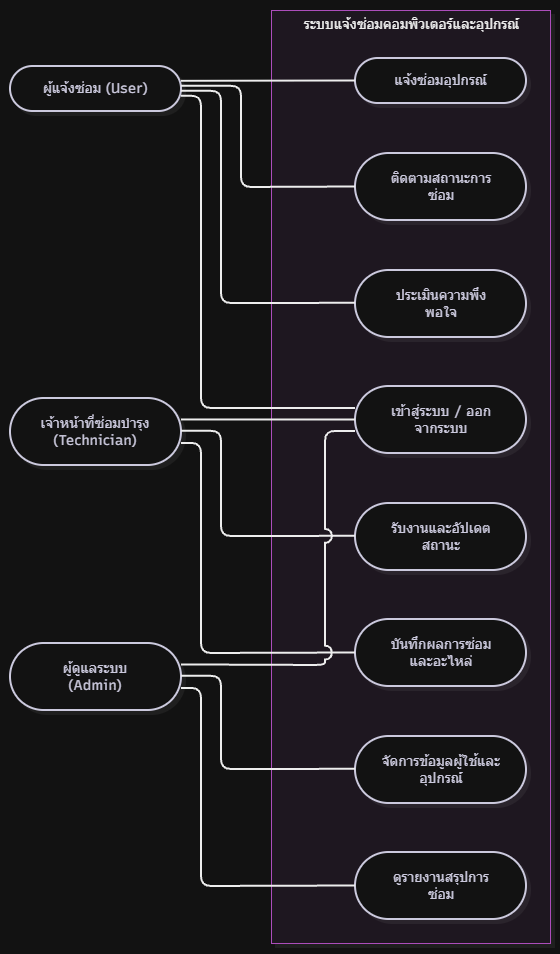

The diagram above was exported from draw.io. Its source (the exported page's mxGraphModel, read from the mxfile embedded in the PNG):
<mxGraphModel dx="2438" dy="1340" grid="1" gridSize="10" guides="1" tooltips="1" connect="1" arrows="1" fold="1" page="1" pageScale="1" pageWidth="827" pageHeight="1169" math="0" shadow="0">
  <root>
    <mxCell id="0" />
    <mxCell id="1" parent="0" />
    <UserObject label="" mermaidData="{&#10;  &quot;data&quot;: &quot;flowchart LR\n    User([\&quot;ผู้แจ้งซ่อม (User)\&quot;])\n    Tech([\&quot;เจ้าหน้าที่ซ่อมบำรุง (Technician)\&quot;])\n    Admin([\&quot;ผู้ดูแลระบบ (Admin)\&quot;])\n\n    subgraph ระบบแจ้งซ่อมคอมพิวเตอร์และอุปกรณ์\n        UC1([เข้าสู่ระบบ / ออกจากระบบ])\n        UC2([แจ้งซ่อมอุปกรณ์])\n        UC3([ติดตามสถานะการซ่อม])\n        UC4([ประเมินความพึงพอใจ])\n        UC5([รับงานและอัปเดตสถานะ])\n        UC6([บันทึกผลการซ่อมและอะไหล่])\n        UC7([จัดการข้อมูลผู้ใช้และอุปกรณ์])\n        UC8([ดูรายงานสรุปการซ่อม])\n    end\n\n    User --- UC1\n    User --- UC2\n    User --- UC3\n    User --- UC4\n\n    Tech --- UC1\n    Tech --- UC5\n    Tech --- UC6\n\n    Admin --- UC1\n    Admin --- UC7\n    Admin --- UC8&quot;,&#10;  &quot;config&quot;: null,&#10;  &quot;version&quot;: &quot;12&quot;&#10;}" id="GfuRnyua8wbsHLxOZUtQ-1">
      <mxCell connectable="0" parent="1" style="group;transparentBounds=1;editIcon=1;lockedGroup=0;groupPadding=10;" vertex="1">
        <mxGeometry as="geometry" />
      </mxCell>
    </UserObject>
    <UserObject label="ระบบแจ้งซ่อมคอมพิวเตอร์และอุปกรณ์" mermaidId="n:ระบบแจ้งซ่อมคอมพิวเตอร์และอุปกรณ์" mermaidBaseStyle="html=1;whiteSpace=nowrap;strokeWidth=1;verticalAlign=top;fillColor=#FDF4FF;strokeColor=#E879F9;fontColor=#000000;fontFamily=Recursive;fontSize=14;shadow=1;shadowColor=#000000;shadowOffsetX=4;shadowOffsetY=4;shadowBlur=0;shadowOpacity=6;" mermaidBaseValue="ระบบแจ้งซ่อมคอมพิวเตอร์และอุปกรณ์" id="GfuRnyua8wbsHLxOZUtQ-2">
      <mxCell parent="GfuRnyua8wbsHLxOZUtQ-1" style="html=1;whiteSpace=nowrap;strokeWidth=1;verticalAlign=top;fillColor=#FDF4FF;strokeColor=#E879F9;fontColor=#000000;fontFamily=Recursive;fontSize=14;shadow=1;shadowColor=#000000;shadowOffsetX=4;shadowOffsetY=4;shadowBlur=0;shadowOpacity=6;fontSource=https%3A%2F%2Ffonts.googleapis.com%2Fcss%3Ffamily%3DRecursive;" vertex="1">
        <mxGeometry height="933" width="279" x="291" y="30" as="geometry" />
      </mxCell>
    </UserObject>
    <UserObject label="เข้าสู่ระบบ / ออกจากระบบ" mermaidId="n:UC1" mermaidBaseStyle="html=1;rounded=1;whiteSpace=wrap;arcSize=50;strokeWidth=2;fillColor=#ffffff;strokeColor=#28253D;fontColor=#28253D;fontFamily=Recursive;fontSize=14;shadow=1;shadowColor=#000000;shadowOffsetX=4;shadowOffsetY=4;shadowBlur=0;shadowOpacity=6;" mermaidBaseValue="เข้าสู่ระบบ / ออกจากระบบ" id="GfuRnyua8wbsHLxOZUtQ-3">
      <mxCell parent="GfuRnyua8wbsHLxOZUtQ-2" style="html=1;rounded=1;whiteSpace=wrap;arcSize=50;strokeWidth=2;fillColor=#ffffff;strokeColor=#28253D;fontColor=#28253D;fontFamily=Recursive;fontSize=14;shadow=1;shadowColor=#000000;shadowOffsetX=4;shadowOffsetY=4;shadowBlur=0;shadowOpacity=6;labelWidth=120;fontSource=https%3A%2F%2Ffonts.googleapis.com%2Fcss%3Ffamily%3DRecursive;" vertex="1">
        <mxGeometry height="67" width="171" x="84" y="376" as="geometry" />
      </mxCell>
    </UserObject>
    <UserObject label="แจ้งซ่อมอุปกรณ์" mermaidId="n:UC2" mermaidBaseStyle="html=1;rounded=1;whiteSpace=wrap;arcSize=50;strokeWidth=2;fillColor=#ffffff;strokeColor=#28253D;fontColor=#28253D;fontFamily=Recursive;fontSize=14;shadow=1;shadowColor=#000000;shadowOffsetX=4;shadowOffsetY=4;shadowBlur=0;shadowOpacity=6;" mermaidBaseValue="แจ้งซ่อมอุปกรณ์" id="GfuRnyua8wbsHLxOZUtQ-4">
      <mxCell parent="GfuRnyua8wbsHLxOZUtQ-2" style="html=1;rounded=1;whiteSpace=wrap;arcSize=50;strokeWidth=2;fillColor=#ffffff;strokeColor=#28253D;fontColor=#28253D;fontFamily=Recursive;fontSize=14;shadow=1;shadowColor=#000000;shadowOffsetX=4;shadowOffsetY=4;shadowBlur=0;shadowOpacity=6;fontSource=https%3A%2F%2Ffonts.googleapis.com%2Fcss%3Ffamily%3DRecursive;" vertex="1">
        <mxGeometry height="45" width="171" x="84" y="48" as="geometry" />
      </mxCell>
    </UserObject>
    <UserObject label="ติดตามสถานะการซ่อม" mermaidId="n:UC3" mermaidBaseStyle="html=1;rounded=1;whiteSpace=wrap;arcSize=50;strokeWidth=2;fillColor=#ffffff;strokeColor=#28253D;fontColor=#28253D;fontFamily=Recursive;fontSize=14;shadow=1;shadowColor=#000000;shadowOffsetX=4;shadowOffsetY=4;shadowBlur=0;shadowOpacity=6;" mermaidBaseValue="ติดตามสถานะการซ่อม" id="GfuRnyua8wbsHLxOZUtQ-5">
      <mxCell parent="GfuRnyua8wbsHLxOZUtQ-2" style="html=1;rounded=1;whiteSpace=wrap;arcSize=50;strokeWidth=2;fillColor=#ffffff;strokeColor=#28253D;fontColor=#28253D;fontFamily=Recursive;fontSize=14;shadow=1;shadowColor=#000000;shadowOffsetX=4;shadowOffsetY=4;shadowBlur=0;shadowOpacity=6;labelWidth=120;fontSource=https%3A%2F%2Ffonts.googleapis.com%2Fcss%3Ffamily%3DRecursive;" vertex="1">
        <mxGeometry height="67" width="171" x="84" y="143" as="geometry" />
      </mxCell>
    </UserObject>
    <UserObject label="ประเมินความพึงพอใจ" mermaidId="n:UC4" mermaidBaseStyle="html=1;rounded=1;whiteSpace=wrap;arcSize=50;strokeWidth=2;fillColor=#ffffff;strokeColor=#28253D;fontColor=#28253D;fontFamily=Recursive;fontSize=14;shadow=1;shadowColor=#000000;shadowOffsetX=4;shadowOffsetY=4;shadowBlur=0;shadowOpacity=6;" mermaidBaseValue="ประเมินความพึงพอใจ" id="GfuRnyua8wbsHLxOZUtQ-6">
      <mxCell parent="GfuRnyua8wbsHLxOZUtQ-2" style="html=1;rounded=1;whiteSpace=wrap;arcSize=50;strokeWidth=2;fillColor=#ffffff;strokeColor=#28253D;fontColor=#28253D;fontFamily=Recursive;fontSize=14;shadow=1;shadowColor=#000000;shadowOffsetX=4;shadowOffsetY=4;shadowBlur=0;shadowOpacity=6;labelWidth=120;fontSource=https%3A%2F%2Ffonts.googleapis.com%2Fcss%3Ffamily%3DRecursive;" vertex="1">
        <mxGeometry height="67" width="171" x="84" y="260" as="geometry" />
      </mxCell>
    </UserObject>
    <UserObject label="รับงานและอัปเดตสถานะ" mermaidId="n:UC5" mermaidBaseStyle="html=1;rounded=1;whiteSpace=wrap;arcSize=50;strokeWidth=2;fillColor=#ffffff;strokeColor=#28253D;fontColor=#28253D;fontFamily=Recursive;fontSize=14;shadow=1;shadowColor=#000000;shadowOffsetX=4;shadowOffsetY=4;shadowBlur=0;shadowOpacity=6;" mermaidBaseValue="รับงานและอัปเดตสถานะ" id="GfuRnyua8wbsHLxOZUtQ-7">
      <mxCell parent="GfuRnyua8wbsHLxOZUtQ-2" style="html=1;rounded=1;whiteSpace=wrap;arcSize=50;strokeWidth=2;fillColor=#ffffff;strokeColor=#28253D;fontColor=#28253D;fontFamily=Recursive;fontSize=14;shadow=1;shadowColor=#000000;shadowOffsetX=4;shadowOffsetY=4;shadowBlur=0;shadowOpacity=6;labelWidth=120;fontSource=https%3A%2F%2Ffonts.googleapis.com%2Fcss%3Ffamily%3DRecursive;" vertex="1">
        <mxGeometry height="67" width="171" x="84" y="493" as="geometry" />
      </mxCell>
    </UserObject>
    <UserObject label="บันทึกผลการซ่อมและอะไหล่" mermaidId="n:UC6" mermaidBaseStyle="html=1;rounded=1;whiteSpace=wrap;arcSize=50;strokeWidth=2;fillColor=#ffffff;strokeColor=#28253D;fontColor=#28253D;fontFamily=Recursive;fontSize=14;shadow=1;shadowColor=#000000;shadowOffsetX=4;shadowOffsetY=4;shadowBlur=0;shadowOpacity=6;" mermaidBaseValue="บันทึกผลการซ่อมและอะไหล่" id="GfuRnyua8wbsHLxOZUtQ-8">
      <mxCell parent="GfuRnyua8wbsHLxOZUtQ-2" style="html=1;rounded=1;whiteSpace=wrap;arcSize=50;strokeWidth=2;fillColor=#ffffff;strokeColor=#28253D;fontColor=#28253D;fontFamily=Recursive;fontSize=14;shadow=1;shadowColor=#000000;shadowOffsetX=4;shadowOffsetY=4;shadowBlur=0;shadowOpacity=6;labelWidth=120;fontSource=https%3A%2F%2Ffonts.googleapis.com%2Fcss%3Ffamily%3DRecursive;" vertex="1">
        <mxGeometry height="67" width="171" x="84" y="609" as="geometry" />
      </mxCell>
    </UserObject>
    <UserObject label="จัดการข้อมูลผู้ใช้และอุปกรณ์" mermaidId="n:UC7" mermaidBaseStyle="html=1;rounded=1;whiteSpace=wrap;arcSize=50;strokeWidth=2;fillColor=#ffffff;strokeColor=#28253D;fontColor=#28253D;fontFamily=Recursive;fontSize=14;shadow=1;shadowColor=#000000;shadowOffsetX=4;shadowOffsetY=4;shadowBlur=0;shadowOpacity=6;" mermaidBaseValue="จัดการข้อมูลผู้ใช้และอุปกรณ์" id="GfuRnyua8wbsHLxOZUtQ-9">
      <mxCell parent="GfuRnyua8wbsHLxOZUtQ-2" style="html=1;rounded=1;whiteSpace=wrap;arcSize=50;strokeWidth=2;fillColor=#ffffff;strokeColor=#28253D;fontColor=#28253D;fontFamily=Recursive;fontSize=14;shadow=1;shadowColor=#000000;shadowOffsetX=4;shadowOffsetY=4;shadowBlur=0;shadowOpacity=6;labelWidth=120;fontSource=https%3A%2F%2Ffonts.googleapis.com%2Fcss%3Ffamily%3DRecursive;" vertex="1">
        <mxGeometry height="67" width="171" x="84" y="726" as="geometry" />
      </mxCell>
    </UserObject>
    <UserObject label="ดูรายงานสรุปการซ่อม" mermaidId="n:UC8" mermaidBaseStyle="html=1;rounded=1;whiteSpace=wrap;arcSize=50;strokeWidth=2;fillColor=#ffffff;strokeColor=#28253D;fontColor=#28253D;fontFamily=Recursive;fontSize=14;shadow=1;shadowColor=#000000;shadowOffsetX=4;shadowOffsetY=4;shadowBlur=0;shadowOpacity=6;" mermaidBaseValue="ดูรายงานสรุปการซ่อม" id="GfuRnyua8wbsHLxOZUtQ-10">
      <mxCell parent="GfuRnyua8wbsHLxOZUtQ-2" style="html=1;rounded=1;whiteSpace=wrap;arcSize=50;strokeWidth=2;fillColor=#ffffff;strokeColor=#28253D;fontColor=#28253D;fontFamily=Recursive;fontSize=14;shadow=1;shadowColor=#000000;shadowOffsetX=4;shadowOffsetY=4;shadowBlur=0;shadowOpacity=6;labelWidth=120;fontSource=https%3A%2F%2Ffonts.googleapis.com%2Fcss%3Ffamily%3DRecursive;" vertex="1">
        <mxGeometry height="67" width="171" x="84" y="842" as="geometry" />
      </mxCell>
    </UserObject>
    <UserObject label="ผู้แจ้งซ่อม (User)" mermaidId="n:User" mermaidBaseStyle="html=1;rounded=1;whiteSpace=wrap;arcSize=50;strokeWidth=2;fillColor=#ffffff;strokeColor=#28253D;fontColor=#28253D;fontFamily=Recursive;fontSize=14;shadow=1;shadowColor=#000000;shadowOffsetX=4;shadowOffsetY=4;shadowBlur=0;shadowOpacity=6;" mermaidBaseValue="ผู้แจ้งซ่อม (User)" id="GfuRnyua8wbsHLxOZUtQ-11">
      <mxCell parent="GfuRnyua8wbsHLxOZUtQ-1" style="html=1;rounded=1;whiteSpace=wrap;arcSize=50;strokeWidth=2;fillColor=#ffffff;strokeColor=#28253D;fontColor=#28253D;fontFamily=Recursive;fontSize=14;shadow=1;shadowColor=#000000;shadowOffsetX=4;shadowOffsetY=4;shadowBlur=0;shadowOpacity=6;fontSource=https%3A%2F%2Ffonts.googleapis.com%2Fcss%3Ffamily%3DRecursive;" vertex="1">
        <mxGeometry height="45" width="171" x="30" y="86" as="geometry" />
      </mxCell>
    </UserObject>
    <UserObject label="เจ้าหน้าที่ซ่อมบำรุง (Technician)" mermaidId="n:Tech" mermaidBaseStyle="html=1;rounded=1;whiteSpace=wrap;arcSize=50;strokeWidth=2;fillColor=#ffffff;strokeColor=#28253D;fontColor=#28253D;fontFamily=Recursive;fontSize=14;shadow=1;shadowColor=#000000;shadowOffsetX=4;shadowOffsetY=4;shadowBlur=0;shadowOpacity=6;" mermaidBaseValue="เจ้าหน้าที่ซ่อมบำรุง (Technician)" id="GfuRnyua8wbsHLxOZUtQ-12">
      <mxCell parent="GfuRnyua8wbsHLxOZUtQ-1" style="html=1;rounded=1;whiteSpace=wrap;arcSize=50;strokeWidth=2;fillColor=#ffffff;strokeColor=#28253D;fontColor=#28253D;fontFamily=Recursive;fontSize=14;shadow=1;shadowColor=#000000;shadowOffsetX=4;shadowOffsetY=4;shadowBlur=0;shadowOpacity=6;labelWidth=120;fontSource=https%3A%2F%2Ffonts.googleapis.com%2Fcss%3Ffamily%3DRecursive;" vertex="1">
        <mxGeometry height="67" width="171" x="30" y="418" as="geometry" />
      </mxCell>
    </UserObject>
    <UserObject label="ผู้ดูแลระบบ (Admin)" mermaidId="n:Admin" mermaidBaseStyle="html=1;rounded=1;whiteSpace=wrap;arcSize=50;strokeWidth=2;fillColor=#ffffff;strokeColor=#28253D;fontColor=#28253D;fontFamily=Recursive;fontSize=14;shadow=1;shadowColor=#000000;shadowOffsetX=4;shadowOffsetY=4;shadowBlur=0;shadowOpacity=6;" mermaidBaseValue="ผู้ดูแลระบบ (Admin)" id="GfuRnyua8wbsHLxOZUtQ-13">
      <mxCell parent="GfuRnyua8wbsHLxOZUtQ-1" style="html=1;rounded=1;whiteSpace=wrap;arcSize=50;strokeWidth=2;fillColor=#ffffff;strokeColor=#28253D;fontColor=#28253D;fontFamily=Recursive;fontSize=14;shadow=1;shadowColor=#000000;shadowOffsetX=4;shadowOffsetY=4;shadowBlur=0;shadowOpacity=6;labelWidth=120;fontSource=https%3A%2F%2Ffonts.googleapis.com%2Fcss%3Ffamily%3DRecursive;" vertex="1">
        <mxGeometry height="67" width="171" x="30" y="663" as="geometry" />
      </mxCell>
    </UserObject>
    <UserObject label="" mermaidId="e:User-&gt;UC1#0" mermaidBaseStyle="edgeStyle=orthogonalEdgeStyle;rounded=1;curved=0;startArrow=none;endArrow=none;jumpStyle=arc;jumpSize=12;strokeColor=#000000;exitX=1;exitY=0.66;entryX=0;entryY=0.33;strokeWidth=2;" mermaidBaseValue="" id="GfuRnyua8wbsHLxOZUtQ-14">
      <mxCell edge="1" parent="GfuRnyua8wbsHLxOZUtQ-1" source="GfuRnyua8wbsHLxOZUtQ-11" style="edgeStyle=orthogonalEdgeStyle;rounded=1;curved=0;startArrow=none;endArrow=none;jumpStyle=arc;jumpSize=12;strokeColor=#000000;exitX=1;exitY=0.66;entryX=0;entryY=0.33;strokeWidth=2;" target="GfuRnyua8wbsHLxOZUtQ-3">
        <mxGeometry relative="1" as="geometry">
          <Array as="points">
            <mxPoint x="221" y="116" />
            <mxPoint x="221" y="428" />
            <mxPoint x="281" y="428" />
          </Array>
        </mxGeometry>
      </mxCell>
    </UserObject>
    <UserObject label="" mermaidId="e:User-&gt;UC2#0" mermaidBaseStyle="edgeStyle=orthogonalEdgeStyle;rounded=1;curved=0;startArrow=none;endArrow=none;jumpStyle=arc;jumpSize=12;strokeColor=#000000;exitX=1;exitY=0.33;entryX=0;entryY=0.5;strokeWidth=2;" mermaidBaseValue="" id="GfuRnyua8wbsHLxOZUtQ-15">
      <mxCell edge="1" parent="GfuRnyua8wbsHLxOZUtQ-1" source="GfuRnyua8wbsHLxOZUtQ-11" style="edgeStyle=orthogonalEdgeStyle;rounded=1;curved=0;startArrow=none;endArrow=none;jumpStyle=arc;jumpSize=12;strokeColor=#000000;exitX=1;exitY=0.33;entryX=0;entryY=0.5;strokeWidth=2;" target="GfuRnyua8wbsHLxOZUtQ-4">
        <mxGeometry relative="1" as="geometry">
          <Array as="points" />
        </mxGeometry>
      </mxCell>
    </UserObject>
    <UserObject label="" mermaidId="e:User-&gt;UC3#0" mermaidBaseStyle="edgeStyle=orthogonalEdgeStyle;rounded=1;curved=0;startArrow=none;endArrow=none;jumpStyle=arc;jumpSize=12;strokeColor=#000000;exitX=1;exitY=0.44;entryX=0;entryY=0.5;strokeWidth=2;" mermaidBaseValue="" id="GfuRnyua8wbsHLxOZUtQ-16">
      <mxCell edge="1" parent="GfuRnyua8wbsHLxOZUtQ-1" source="GfuRnyua8wbsHLxOZUtQ-11" style="edgeStyle=orthogonalEdgeStyle;rounded=1;curved=0;startArrow=none;endArrow=none;jumpStyle=arc;jumpSize=12;strokeColor=#000000;exitX=1;exitY=0.44;entryX=0;entryY=0.5;strokeWidth=2;" target="GfuRnyua8wbsHLxOZUtQ-5">
        <mxGeometry relative="1" as="geometry">
          <Array as="points">
            <mxPoint x="261" y="106" />
            <mxPoint x="261" y="207" />
            <mxPoint x="281" y="207" />
          </Array>
        </mxGeometry>
      </mxCell>
    </UserObject>
    <UserObject label="" mermaidId="e:User-&gt;UC4#0" mermaidBaseStyle="edgeStyle=orthogonalEdgeStyle;rounded=1;curved=0;startArrow=none;endArrow=none;jumpStyle=arc;jumpSize=12;strokeColor=#000000;exitX=1;exitY=0.55;entryX=0;entryY=0.49;strokeWidth=2;" mermaidBaseValue="" id="GfuRnyua8wbsHLxOZUtQ-17">
      <mxCell edge="1" parent="GfuRnyua8wbsHLxOZUtQ-1" source="GfuRnyua8wbsHLxOZUtQ-11" style="edgeStyle=orthogonalEdgeStyle;rounded=1;curved=0;startArrow=none;endArrow=none;jumpStyle=arc;jumpSize=12;strokeColor=#000000;exitX=1;exitY=0.55;entryX=0;entryY=0.49;strokeWidth=2;" target="GfuRnyua8wbsHLxOZUtQ-6">
        <mxGeometry relative="1" as="geometry">
          <Array as="points">
            <mxPoint x="241" y="111" />
            <mxPoint x="241" y="323" />
            <mxPoint x="281" y="323" />
          </Array>
        </mxGeometry>
      </mxCell>
    </UserObject>
    <UserObject label="" mermaidId="e:Tech-&gt;UC1#0" mermaidBaseStyle="edgeStyle=orthogonalEdgeStyle;rounded=1;curved=0;startArrow=none;endArrow=none;jumpStyle=arc;jumpSize=12;strokeColor=#000000;exitX=1;exitY=0.32;entryX=0;entryY=0.5;strokeWidth=2;" mermaidBaseValue="" id="GfuRnyua8wbsHLxOZUtQ-18">
      <mxCell edge="1" parent="GfuRnyua8wbsHLxOZUtQ-1" source="GfuRnyua8wbsHLxOZUtQ-12" style="edgeStyle=orthogonalEdgeStyle;rounded=1;curved=0;startArrow=none;endArrow=none;jumpStyle=arc;jumpSize=12;strokeColor=#000000;exitX=1;exitY=0.32;entryX=0;entryY=0.5;strokeWidth=2;" target="GfuRnyua8wbsHLxOZUtQ-3">
        <mxGeometry relative="1" as="geometry">
          <Array as="points" />
        </mxGeometry>
      </mxCell>
    </UserObject>
    <UserObject label="" mermaidId="e:Tech-&gt;UC5#0" mermaidBaseStyle="edgeStyle=orthogonalEdgeStyle;rounded=1;curved=0;startArrow=none;endArrow=none;jumpStyle=arc;jumpSize=12;strokeColor=#000000;exitX=1;exitY=0.49;entryX=0;entryY=0.49;strokeWidth=2;" mermaidBaseValue="" id="GfuRnyua8wbsHLxOZUtQ-19">
      <mxCell edge="1" parent="GfuRnyua8wbsHLxOZUtQ-1" source="GfuRnyua8wbsHLxOZUtQ-12" style="edgeStyle=orthogonalEdgeStyle;rounded=1;curved=0;startArrow=none;endArrow=none;jumpStyle=arc;jumpSize=12;strokeColor=#000000;exitX=1;exitY=0.49;entryX=0;entryY=0.49;strokeWidth=2;" target="GfuRnyua8wbsHLxOZUtQ-7">
        <mxGeometry relative="1" as="geometry">
          <Array as="points">
            <mxPoint x="241" y="451" />
            <mxPoint x="241" y="556" />
            <mxPoint x="281" y="556" />
          </Array>
        </mxGeometry>
      </mxCell>
    </UserObject>
    <UserObject label="" mermaidId="e:Tech-&gt;UC6#0" mermaidBaseStyle="edgeStyle=orthogonalEdgeStyle;rounded=1;curved=0;startArrow=none;endArrow=none;jumpStyle=arc;jumpSize=12;strokeColor=#000000;exitX=1;exitY=0.67;entryX=0;entryY=0.5;strokeWidth=2;" mermaidBaseValue="" id="GfuRnyua8wbsHLxOZUtQ-20">
      <mxCell edge="1" parent="GfuRnyua8wbsHLxOZUtQ-1" source="GfuRnyua8wbsHLxOZUtQ-12" style="edgeStyle=orthogonalEdgeStyle;rounded=1;curved=0;startArrow=none;endArrow=none;jumpStyle=arc;jumpSize=12;strokeColor=#000000;exitX=1;exitY=0.67;entryX=0;entryY=0.5;strokeWidth=2;" target="GfuRnyua8wbsHLxOZUtQ-8">
        <mxGeometry relative="1" as="geometry">
          <Array as="points">
            <mxPoint x="221" y="463" />
            <mxPoint x="221" y="673" />
            <mxPoint x="281" y="673" />
          </Array>
        </mxGeometry>
      </mxCell>
    </UserObject>
    <UserObject label="" mermaidId="e:Admin-&gt;UC1#0" mermaidBaseStyle="edgeStyle=orthogonalEdgeStyle;rounded=1;curved=0;startArrow=none;endArrow=none;jumpStyle=arc;jumpSize=12;strokeColor=#000000;exitX=1;exitY=0.32;entryX=0;entryY=0.67;strokeWidth=2;" mermaidBaseValue="" id="GfuRnyua8wbsHLxOZUtQ-21">
      <mxCell edge="1" parent="GfuRnyua8wbsHLxOZUtQ-1" source="GfuRnyua8wbsHLxOZUtQ-13" style="edgeStyle=orthogonalEdgeStyle;rounded=1;curved=0;startArrow=none;endArrow=none;jumpStyle=arc;jumpSize=12;strokeColor=#000000;exitX=1;exitY=0.32;entryX=0;entryY=0.67;strokeWidth=2;" target="GfuRnyua8wbsHLxOZUtQ-3">
        <mxGeometry relative="1" as="geometry">
          <Array as="points">
            <mxPoint x="281" y="685" />
            <mxPoint x="345" y="685" />
            <mxPoint x="345" y="451" />
          </Array>
        </mxGeometry>
      </mxCell>
    </UserObject>
    <UserObject label="" mermaidId="e:Admin-&gt;UC7#0" mermaidBaseStyle="edgeStyle=orthogonalEdgeStyle;rounded=1;curved=0;startArrow=none;endArrow=none;jumpStyle=arc;jumpSize=12;strokeColor=#000000;exitX=1;exitY=0.49;entryX=0;entryY=0.49;strokeWidth=2;" mermaidBaseValue="" id="GfuRnyua8wbsHLxOZUtQ-22">
      <mxCell edge="1" parent="GfuRnyua8wbsHLxOZUtQ-1" source="GfuRnyua8wbsHLxOZUtQ-13" style="edgeStyle=orthogonalEdgeStyle;rounded=1;curved=0;startArrow=none;endArrow=none;jumpStyle=arc;jumpSize=12;strokeColor=#000000;exitX=1;exitY=0.49;entryX=0;entryY=0.49;strokeWidth=2;" target="GfuRnyua8wbsHLxOZUtQ-9">
        <mxGeometry relative="1" as="geometry">
          <Array as="points">
            <mxPoint x="241" y="696" />
            <mxPoint x="241" y="789" />
            <mxPoint x="281" y="789" />
          </Array>
        </mxGeometry>
      </mxCell>
    </UserObject>
    <UserObject label="" mermaidId="e:Admin-&gt;UC8#0" mermaidBaseStyle="edgeStyle=orthogonalEdgeStyle;rounded=1;curved=0;startArrow=none;endArrow=none;jumpStyle=arc;jumpSize=12;strokeColor=#000000;exitX=1;exitY=0.67;entryX=0;entryY=0.5;strokeWidth=2;" mermaidBaseValue="" id="GfuRnyua8wbsHLxOZUtQ-23">
      <mxCell edge="1" parent="GfuRnyua8wbsHLxOZUtQ-1" source="GfuRnyua8wbsHLxOZUtQ-13" style="edgeStyle=orthogonalEdgeStyle;rounded=1;curved=0;startArrow=none;endArrow=none;jumpStyle=arc;jumpSize=12;strokeColor=#000000;exitX=1;exitY=0.67;entryX=0;entryY=0.5;strokeWidth=2;" target="GfuRnyua8wbsHLxOZUtQ-10">
        <mxGeometry relative="1" as="geometry">
          <Array as="points">
            <mxPoint x="221" y="708" />
            <mxPoint x="221" y="906" />
            <mxPoint x="281" y="906" />
          </Array>
        </mxGeometry>
      </mxCell>
    </UserObject>
  </root>
</mxGraphModel>